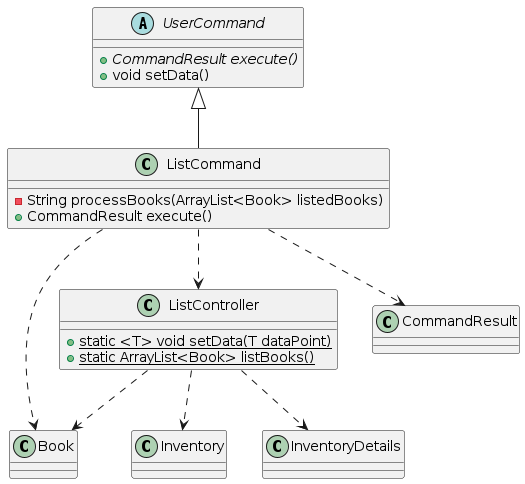

The diagram above was rendered by PlantUML. Its source (embedded in the PNG):
@startuml list class diagram
abstract class UserCommand{
    + {abstract} CommandResult execute()
    + void setData()
}
class ListController{
    + {static} static <T> void setData(T dataPoint)
    + {static} static ArrayList<Book> listBooks()
}
class ListCommand{
    - String processBooks(ArrayList<Book> listedBooks)
    + CommandResult execute()
}

class Book{}
class Inventory{}
class InventoryDetails{}

ListController ..> InventoryDetails
ListController ..> Inventory
ListController ..> Book
UserCommand <|-- ListCommand
ListCommand ..> ListController
ListCommand ..> Book
ListCommand ..> CommandResult
@enduml